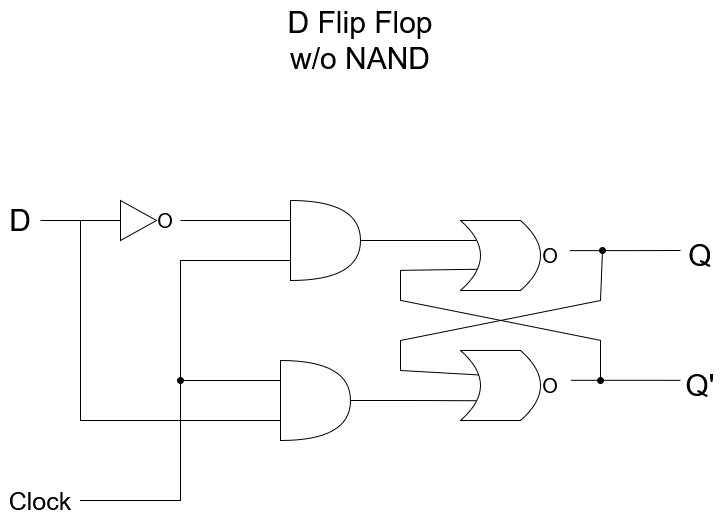

The diagram above was exported from draw.io. Its source (the exported page's mxGraphModel, read from the mxfile embedded in the PNG):
<mxGraphModel dx="786" dy="1088" grid="1" gridSize="10" guides="1" tooltips="1" connect="1" arrows="1" fold="1" page="1" pageScale="1" pageWidth="827" pageHeight="600" math="0" shadow="0">
  <root>
    <mxCell id="0" />
    <mxCell id="1" parent="0" />
    <mxCell id="VJH7_gmB5majm97gg7wp-1" parent="1" style="text;html=1;whiteSpace=wrap;strokeColor=none;fillColor=none;align=center;verticalAlign=middle;rounded=0;" value="&lt;div&gt;&lt;font style=&quot;font-size: 30px;&quot;&gt;D Flip Flop&lt;/font&gt;&lt;/div&gt;&lt;div&gt;&lt;font style=&quot;font-size: 30px;&quot;&gt;w/o NAND&lt;/font&gt;&lt;/div&gt;" vertex="1">
      <mxGeometry height="80" width="356" x="236" y="40" as="geometry" />
    </mxCell>
    <mxCell id="VJH7_gmB5majm97gg7wp-13" edge="1" parent="1" source="VJH7_gmB5majm97gg7wp-2" style="edgeStyle=orthogonalEdgeStyle;rounded=0;orthogonalLoop=1;jettySize=auto;html=1;exitX=0;exitY=0.75;exitDx=0;exitDy=0;exitPerimeter=0;endArrow=oval;endFill=1;">
      <mxGeometry relative="1" as="geometry">
        <mxPoint x="234" y="419.9999999999999" as="targetPoint" />
      </mxGeometry>
    </mxCell>
    <mxCell id="VJH7_gmB5majm97gg7wp-14" edge="1" parent="1" source="VJH7_gmB5majm97gg7wp-2" style="edgeStyle=orthogonalEdgeStyle;rounded=0;orthogonalLoop=1;jettySize=auto;html=1;exitX=1;exitY=0.5;exitDx=0;exitDy=0;exitPerimeter=0;endArrow=none;endFill=0;">
      <mxGeometry relative="1" as="geometry">
        <mxPoint x="534" y="280" as="targetPoint" />
      </mxGeometry>
    </mxCell>
    <mxCell id="VJH7_gmB5majm97gg7wp-2" parent="1" style="shape=or;whiteSpace=wrap;html=1;" value="" vertex="1">
      <mxGeometry height="80" width="70" x="344" y="240" as="geometry" />
    </mxCell>
    <mxCell id="VJH7_gmB5majm97gg7wp-10" edge="1" parent="1" source="VJH7_gmB5majm97gg7wp-3" style="edgeStyle=orthogonalEdgeStyle;rounded=0;orthogonalLoop=1;jettySize=auto;html=1;exitX=0;exitY=0.75;exitDx=0;exitDy=0;exitPerimeter=0;endArrow=none;endFill=0;">
      <mxGeometry relative="1" as="geometry">
        <mxPoint x="134" y="260" as="targetPoint" />
      </mxGeometry>
    </mxCell>
    <mxCell id="VJH7_gmB5majm97gg7wp-15" edge="1" parent="1" source="VJH7_gmB5majm97gg7wp-3" style="edgeStyle=orthogonalEdgeStyle;rounded=0;orthogonalLoop=1;jettySize=auto;html=1;exitX=1;exitY=0.5;exitDx=0;exitDy=0;exitPerimeter=0;endArrow=none;endFill=0;">
      <mxGeometry relative="1" as="geometry">
        <mxPoint x="534" y="440.2307692307693" as="targetPoint" />
      </mxGeometry>
    </mxCell>
    <mxCell id="VJH7_gmB5majm97gg7wp-3" parent="1" style="shape=or;whiteSpace=wrap;html=1;" value="" vertex="1">
      <mxGeometry height="80" width="70" x="334" y="400" as="geometry" />
    </mxCell>
    <mxCell id="VJH7_gmB5majm97gg7wp-6" connectable="0" parent="1" style="group" value="" vertex="1">
      <mxGeometry height="40" width="60" x="174" y="240" as="geometry" />
    </mxCell>
    <mxCell id="VJH7_gmB5majm97gg7wp-4" parent="VJH7_gmB5majm97gg7wp-6" style="triangle;whiteSpace=wrap;html=1;" value="" vertex="1">
      <mxGeometry height="40" width="36" as="geometry" />
    </mxCell>
    <mxCell id="VJH7_gmB5majm97gg7wp-5" parent="VJH7_gmB5majm97gg7wp-6" style="text;html=1;whiteSpace=wrap;strokeColor=none;fillColor=none;align=center;verticalAlign=middle;rounded=0;" value="&lt;font style=&quot;font-size: 20px;&quot;&gt;O&lt;/font&gt;" vertex="1">
      <mxGeometry height="30" width="30" x="30" y="5" as="geometry" />
    </mxCell>
    <mxCell id="VJH7_gmB5majm97gg7wp-8" edge="1" parent="1" source="VJH7_gmB5majm97gg7wp-7" style="edgeStyle=orthogonalEdgeStyle;rounded=0;orthogonalLoop=1;jettySize=auto;html=1;exitX=1;exitY=0.5;exitDx=0;exitDy=0;entryX=0;entryY=0.5;entryDx=0;entryDy=0;endArrow=none;endFill=0;" target="VJH7_gmB5majm97gg7wp-4">
      <mxGeometry relative="1" as="geometry" />
    </mxCell>
    <mxCell id="VJH7_gmB5majm97gg7wp-7" parent="1" style="text;html=1;whiteSpace=wrap;strokeColor=none;fillColor=none;align=center;verticalAlign=middle;rounded=0;" value="&lt;font style=&quot;font-size: 30px;&quot;&gt;D&lt;/font&gt;" vertex="1">
      <mxGeometry height="40" width="40" x="54" y="240" as="geometry" />
    </mxCell>
    <mxCell id="VJH7_gmB5majm97gg7wp-9" edge="1" parent="1" source="VJH7_gmB5majm97gg7wp-5" style="edgeStyle=orthogonalEdgeStyle;rounded=0;orthogonalLoop=1;jettySize=auto;html=1;entryX=0;entryY=0.25;entryDx=0;entryDy=0;entryPerimeter=0;endArrow=none;endFill=0;" target="VJH7_gmB5majm97gg7wp-2">
      <mxGeometry relative="1" as="geometry" />
    </mxCell>
    <mxCell id="VJH7_gmB5majm97gg7wp-11" parent="1" style="text;html=1;whiteSpace=wrap;strokeColor=none;fillColor=none;align=center;verticalAlign=middle;rounded=0;" value="&lt;font style=&quot;font-size: 25px;&quot;&gt;Clock&lt;/font&gt;" vertex="1">
      <mxGeometry height="40" width="80" x="54" y="520" as="geometry" />
    </mxCell>
    <mxCell id="VJH7_gmB5majm97gg7wp-12" edge="1" parent="1" source="VJH7_gmB5majm97gg7wp-11" style="edgeStyle=orthogonalEdgeStyle;rounded=0;orthogonalLoop=1;jettySize=auto;html=1;exitX=1;exitY=0.5;exitDx=0;exitDy=0;entryX=0;entryY=0.25;entryDx=0;entryDy=0;entryPerimeter=0;endArrow=none;endFill=0;" target="VJH7_gmB5majm97gg7wp-3">
      <mxGeometry relative="1" as="geometry" />
    </mxCell>
    <mxCell id="VJH7_gmB5majm97gg7wp-19" connectable="0" parent="1" style="group" value="" vertex="1">
      <mxGeometry height="70" width="110" x="514" y="260" as="geometry" />
    </mxCell>
    <mxCell id="VJH7_gmB5majm97gg7wp-16" parent="VJH7_gmB5majm97gg7wp-19" style="shape=dataStorage;whiteSpace=wrap;html=1;fixedSize=1;rotation=-180;" value="" vertex="1">
      <mxGeometry height="70" width="80" as="geometry" />
    </mxCell>
    <mxCell id="VJH7_gmB5majm97gg7wp-18" parent="VJH7_gmB5majm97gg7wp-19" style="text;html=1;whiteSpace=wrap;strokeColor=none;fillColor=none;align=center;verticalAlign=middle;rounded=0;" value="&lt;font style=&quot;font-size: 20px;&quot;&gt;O&lt;/font&gt;" vertex="1">
      <mxGeometry height="40" width="40" x="70" y="15" as="geometry" />
    </mxCell>
    <mxCell id="VJH7_gmB5majm97gg7wp-20" connectable="0" parent="1" style="group" value="" vertex="1">
      <mxGeometry height="70" width="110" x="514" y="390" as="geometry" />
    </mxCell>
    <mxCell id="VJH7_gmB5majm97gg7wp-21" parent="VJH7_gmB5majm97gg7wp-20" style="shape=dataStorage;whiteSpace=wrap;html=1;fixedSize=1;rotation=-180;" value="" vertex="1">
      <mxGeometry height="70" width="80" as="geometry" />
    </mxCell>
    <mxCell id="VJH7_gmB5majm97gg7wp-22" parent="VJH7_gmB5majm97gg7wp-20" style="text;html=1;whiteSpace=wrap;strokeColor=none;fillColor=none;align=center;verticalAlign=middle;rounded=0;" value="&lt;font style=&quot;font-size: 20px;&quot;&gt;O&lt;/font&gt;" vertex="1">
      <mxGeometry height="40" width="40" x="70" y="15" as="geometry" />
    </mxCell>
    <mxCell id="VJH7_gmB5majm97gg7wp-25" parent="1" style="text;html=1;whiteSpace=wrap;strokeColor=none;fillColor=none;align=center;verticalAlign=middle;rounded=0;" value="&lt;font style=&quot;font-size: 30px;&quot;&gt;Q&lt;/font&gt;" vertex="1">
      <mxGeometry height="40" width="40" x="734" y="275" as="geometry" />
    </mxCell>
    <mxCell id="VJH7_gmB5majm97gg7wp-26" parent="1" style="text;html=1;whiteSpace=wrap;strokeColor=none;fillColor=none;align=center;verticalAlign=middle;rounded=0;" value="&lt;font style=&quot;font-size: 30px;&quot;&gt;Q'&lt;/font&gt;" vertex="1">
      <mxGeometry height="40" width="40" x="734" y="405" as="geometry" />
    </mxCell>
    <mxCell id="VJH7_gmB5majm97gg7wp-27" edge="1" parent="1" style="endArrow=none;html=1;rounded=0;entryX=0.786;entryY=0.302;entryDx=0;entryDy=0;entryPerimeter=0;startArrow=oval;startFill=1;" target="VJH7_gmB5majm97gg7wp-16" value="">
      <mxGeometry height="50" relative="1" width="50" as="geometry">
        <Array as="points">
          <mxPoint x="654" y="380" />
          <mxPoint x="454" y="340" />
          <mxPoint x="454" y="310" />
        </Array>
        <mxPoint x="654" y="420" as="sourcePoint" />
        <mxPoint x="522.5454545454545" y="310" as="targetPoint" />
      </mxGeometry>
    </mxCell>
    <mxCell id="VJH7_gmB5majm97gg7wp-23" edge="1" parent="1" source="VJH7_gmB5majm97gg7wp-22" style="edgeStyle=orthogonalEdgeStyle;rounded=0;orthogonalLoop=1;jettySize=auto;html=1;exitX=1.011;exitY=0.374;exitDx=0;exitDy=0;exitPerimeter=0;entryX=-0.003;entryY=0.371;entryDx=0;entryDy=0;entryPerimeter=0;endArrow=none;endFill=0;" target="VJH7_gmB5majm97gg7wp-26">
      <mxGeometry relative="1" as="geometry">
        <Array as="points">
          <mxPoint x="734" y="420" />
        </Array>
        <mxPoint x="734" y="424.8461538461538" as="targetPoint" />
      </mxGeometry>
    </mxCell>
    <mxCell id="VJH7_gmB5majm97gg7wp-24" edge="1" parent="1" style="edgeStyle=orthogonalEdgeStyle;rounded=0;orthogonalLoop=1;jettySize=auto;html=1;exitX=1;exitY=0.5;exitDx=0;exitDy=0;endArrow=none;endFill=0;">
      <mxGeometry relative="1" as="geometry">
        <mxPoint x="624" y="290.19999999999993" as="sourcePoint" />
        <mxPoint x="734" y="290.0461538461538" as="targetPoint" />
      </mxGeometry>
    </mxCell>
    <mxCell id="VJH7_gmB5majm97gg7wp-28" edge="1" parent="1" source="VJH7_gmB5majm97gg7wp-21" style="endArrow=oval;html=1;rounded=0;exitX=0.77;exitY=0.651;exitDx=0;exitDy=0;exitPerimeter=0;startArrow=none;startFill=0;endFill=1;" value="">
      <mxGeometry height="50" relative="1" width="50" as="geometry">
        <Array as="points">
          <mxPoint x="454" y="410" />
          <mxPoint x="454" y="380" />
          <mxPoint x="654" y="340" />
        </Array>
        <mxPoint x="606" y="340" as="sourcePoint" />
        <mxPoint x="656" y="290" as="targetPoint" />
      </mxGeometry>
    </mxCell>
  </root>
</mxGraphModel>